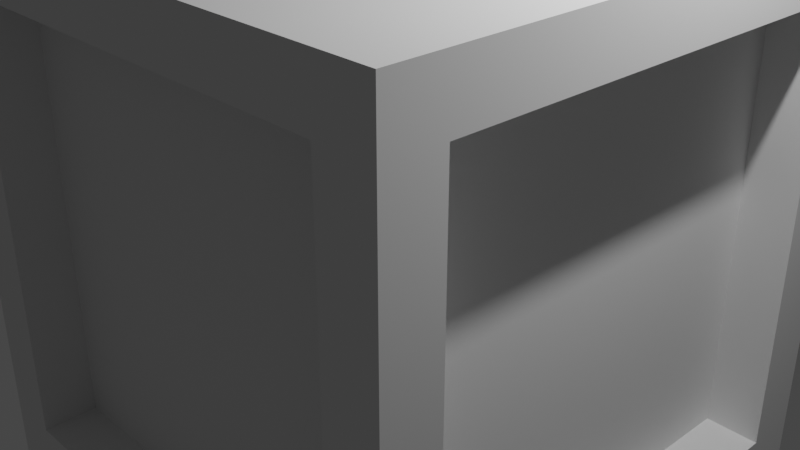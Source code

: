 # Source: crate.blend  (saved by Blender 2.82.7; exported with 4.5.12 LTS)
import bpy
from mathutils import Matrix  # noqa: F401  (used for matrix-valued properties, if any)

bpy.ops.wm.read_factory_settings(use_empty=True)
scene = bpy.context.scene
scene.name = 'Scene'

# ---- collections
col_collection = bpy.data.collections.new('Collection'); scene.collection.children.link(col_collection)

# ---- world
world_world = bpy.data.worlds.new('World'); scene.world = world_world
world_world.use_nodes = True; world_world.node_tree.nodes.clear()
_N = world_world.node_tree.nodes; _L = world_world.node_tree.links
n0 = _N.new('ShaderNodeOutputWorld'); n0.name = 'World Output'; n0.location = (300, 300)
n1 = _N.new('ShaderNodeBackground'); n1.name = 'Background'; n1.location = (10, 300)
n1.inputs[0].default_value = (0.05088, 0.05088, 0.05088, 1.0)
_L.new(n1.outputs[0], n0.inputs[0])
n0.is_active_output = True
world_world.color = (0.05088, 0.05088, 0.05088)
world_world.use_sun_shadow = False
world_world.sun_shadow_jitter_overblur = 0.0

# ---- cameras
cam_camera = bpy.data.cameras.new('Camera')
cam_camera.clip_end = 100.0
cam_camera.ortho_scale = 7.314

# ---- lights
light_light = bpy.data.lights.new('Light', 'POINT')
light_light.transmission_factor = 0.0
light_light.energy = 1000.0
light_light.shadow_soft_size = 0.1
light_light.shadow_maximum_resolution = 0.006
light_light.use_absolute_resolution = True

# ---- meshes
me_cube = bpy.data.meshes.new('Cube')
me_cube.from_pydata([(-1.0, -0.8, -0.8), (-1.0, -0.8, 0.8), (-1.0, 0.8, -0.8), (-1.0, 0.8, 0.8), (0.8, -1.0, -0.8), (0.8, -1.0, 0.8), (1.0, 0.8, -0.8), (1.0, 0.8, 0.8), (-0.8, 1.0, -0.8), (-0.8, -1.0, -0.8), (-0.8, -1.0, 0.8), (-0.8, 1.0, 0.8), (-0.8, 0.8, -0.8), (-0.8, -0.8, -0.8), (-0.8, -0.8, 0.8), (-0.8, 0.8, 0.8), (-1.0, -1.0, -1.0), (-1.0, -1.0, 1.0), (1.0, -0.8, 0.8), (1.0, -0.8, -0.8), (-0.8, -0.8, -0.8), (-0.8, -0.8, 0.8), (0.8, -0.8, 0.8), (0.8, -0.8, -0.8), (0.8, 1.0, 0.8), (0.8, 1.0, -0.8), (1.0, -1.0, -1.0), (1.0, -1.0, 1.0), (0.8, 0.8, 0.8), (0.8, 0.8, -0.8), (0.8, -0.8, -0.8), (0.8, -0.8, 0.8), (-1.0, 1.0, 1.0), (-1.0, 1.0, -1.0), (1.0, 1.0, -1.0), (1.0, 1.0, 1.0), (-0.8, 0.8, 0.8), (-0.8, 0.8, -0.8), (0.8, 0.8, -0.8), (0.8, 0.8, 0.8)], [], [(1, 3, 15, 14), (11, 24, 39, 36), (7, 18, 31, 28), (9, 4, 23, 20), (33, 34, 26, 16), (35, 32, 17, 27), (0, 2, 33, 16), (1, 0, 16, 17), (3, 1, 17, 32), (2, 3, 32, 33), (13, 14, 15, 12), (2, 0, 13, 12), (3, 2, 12, 15), (0, 1, 14, 13), (9, 10, 17, 16), (5, 4, 26, 27), (4, 9, 16, 26), (10, 5, 27, 17), (23, 22, 21, 20), (10, 9, 20, 21), (5, 10, 21, 22), (4, 5, 22, 23), (7, 6, 34, 35), (6, 19, 26, 34), (18, 7, 35, 27), (19, 18, 27, 26), (29, 28, 31, 30), (6, 7, 28, 29), (18, 19, 30, 31), (19, 6, 29, 30), (11, 8, 33, 32), (8, 25, 34, 33), (24, 11, 32, 35), (25, 24, 35, 34), (37, 36, 39, 38), (8, 11, 36, 37), (24, 25, 38, 39), (25, 8, 37, 38)])
_uv = me_cube.uv_layers.new(name='UVMap')
_uv.uv.foreach_set('vector', [0.6, 0.025, 0.6, 0.225, 0.6, 0.225, 0.6, 0.025, 0.6, 0.275, 0.6, 0.475, 0.6, 0.475, 0.6, 0.275, 0.6, 0.525, 0.6, 0.725, 0.6, 0.725, 0.6, 0.525, 0.4, 0.975, 0.4, 0.775, 0.4, 0.775, 0.4, 0.975, 0.125, 0.5, 0.375, 0.5, 0.375, 0.75, 0.125, 0.75, 0.625, 0.5, 0.875, 0.5, 0.875, 0.75, 0.625, 0.75, 0.4, 0.025, 0.4, 0.225, 0.375, 0.25, 0.375, 0.0, 0.6, 0.025, 0.4, 0.025, 0.375, 0.0, 0.625, 0.0, 0.6, 0.225, 0.6, 0.025, 0.625, 0.0, 0.625, 0.25, 0.4, 0.225, 0.6, 0.225, 0.625, 0.25, 0.375, 0.25, 0.4, 0.025, 0.6, 0.025, 0.6, 0.225, 0.4, 0.225, 0.4, 0.225, 0.4, 0.025, 0.4, 0.025, 0.4, 0.225, 0.6, 0.225, 0.4, 0.225, 0.4, 0.225, 0.6, 0.225, 0.4, 0.025, 0.6, 0.025, 0.6, 0.025, 0.4, 0.025, 0.4, 0.975, 0.6, 0.975, 0.625, 1.0, 0.375, 1.0, 0.6, 0.775, 0.4, 0.775, 0.375, 0.75, 0.625, 0.75, 0.4, 0.775, 0.4, 0.975, 0.375, 1.0, 0.375, 0.75, 0.6, 0.975, 0.6, 0.775, 0.625, 0.75, 0.625, 1.0, 0.4, 0.775, 0.6, 0.775, 0.6, 0.975, 0.4, 0.975, 0.6, 0.975, 0.4, 0.975, 0.4, 0.975, 0.6, 0.975, 0.6, 0.775, 0.6, 0.975, 0.6, 0.975, 0.6, 0.775, 0.4, 0.775, 0.6, 0.775, 0.6, 0.775, 0.4, 0.775, 0.6, 0.525, 0.4, 0.525, 0.375, 0.5, 0.625, 0.5, 0.4, 0.525, 0.4, 0.725, 0.375, 0.75, 0.375, 0.5, 0.6, 0.725, 0.6, 0.525, 0.625, 0.5, 0.625, 0.75, 0.4, 0.725, 0.6, 0.725, 0.625, 0.75, 0.375, 0.75, 0.4, 0.525, 0.6, 0.525, 0.6, 0.725, 0.4, 0.725, 0.4, 0.525, 0.6, 0.525, 0.6, 0.525, 0.4, 0.525, 0.6, 0.725, 0.4, 0.725, 0.4, 0.725, 0.6, 0.725, 0.4, 0.725, 0.4, 0.525, 0.4, 0.525, 0.4, 0.725, 0.6, 0.275, 0.4, 0.275, 0.375, 0.25, 0.625, 0.25, 0.4, 0.275, 0.4, 0.475, 0.375, 0.5, 0.375, 0.25, 0.6, 0.475, 0.6, 0.275, 0.625, 0.25, 0.625, 0.5, 0.4, 0.475, 0.6, 0.475, 0.625, 0.5, 0.375, 0.5, 0.4, 0.275, 0.6, 0.275, 0.6, 0.475, 0.4, 0.475, 0.4, 0.275, 0.6, 0.275, 0.6, 0.275, 0.4, 0.275, 0.6, 0.475, 0.4, 0.475, 0.4, 0.475, 0.6, 0.475, 0.4, 0.475, 0.4, 0.275, 0.4, 0.275, 0.4, 0.475])
me_cube.use_remesh_fix_poles = True
me_cube.use_remesh_preserve_attributes = False
me_cube.use_mirror_x = True
me_cube.use_mirror_y = True
me_cube.use_mirror_z = True
me_cube.update()

# ---- objects
ob_cube = bpy.data.objects.new('Cube', me_cube)
ob_light = bpy.data.objects.new('Light', light_light)
ob_camera = bpy.data.objects.new('Camera', cam_camera)

# ---- transforms, parenting, visibility, modifiers, constraints
ob_cube.location = (0.0, 0.0, 0.0)
ob_cube.scale = (3.0, 3.0, 3.0)
ob_cube.lineart.crease_threshold = 0.0
ob_cube.use_mesh_mirror_x = True
ob_cube.use_mesh_mirror_y = True
ob_cube.use_mesh_mirror_z = True
ob_light.location = (4.076, 1.005, 5.904)
ob_light.rotation_euler = (0.6503, 0.05522, 1.866)
ob_light.lock_rotations_4d = False
ob_light.empty_display_type = 'ARROWS'
ob_light.color = (0.0, 0.0, 0.0, 0.0)
ob_light.lineart.crease_threshold = 0.0
ob_camera.location = (7.359, -6.926, 4.958)
ob_camera.rotation_euler = (1.109, 0.0, 0.8149)
ob_camera.lock_rotations_4d = False
ob_camera.empty_display_type = 'ARROWS'
ob_camera.color = (0.0, 0.0, 0.0, 0.0)
ob_camera.display_type = 'WIRE'
ob_camera.lineart.crease_threshold = 0.0

# ---- collection membership
scene.collection.objects.link(ob_cube)
col_collection.objects.link(ob_light)
col_collection.objects.link(ob_camera)

# ---- scene / render settings (as saved in the file)
scene.camera = ob_camera
scene.frame_start = 1; scene.frame_end = 250; scene.frame_set(1)
scene.render.engine = 'BLENDER_EEVEE_NEXT'
scene.cycles.use_denoising = False
scene.cycles.samples = 128
scene.cycles.sampling_pattern = 'TABULATED_SOBOL'
scene.cycles.use_adaptive_sampling = False
scene.cycles.use_light_tree = False
scene.view_settings.view_transform = 'Filmic'
bpy.context.view_layer.update()
